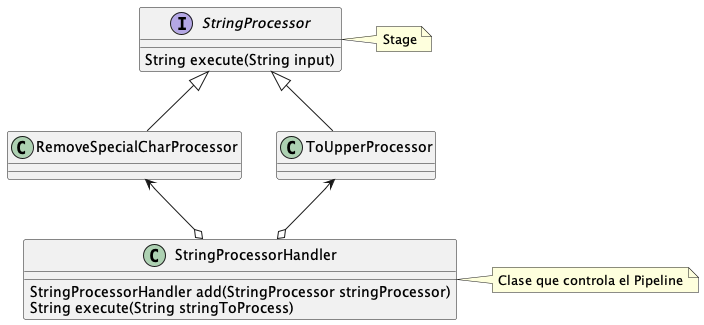

The diagram above was rendered by PlantUML. Its source (embedded in the PNG):
@startuml

interface StringProcessor {
    String execute(String input)
}

RemoveSpecialCharProcessor -u-|> StringProcessor
ToUpperProcessor -u-|> StringProcessor

class StringProcessorHandler {
    StringProcessorHandler add(StringProcessor stringProcessor)
    String execute(String stringToProcess)
}

RemoveSpecialCharProcessor <--o StringProcessorHandler
ToUpperProcessor <--o StringProcessorHandler

note "Clase que controla el Pipeline" as NoteStringProcessorHandler
StringProcessorHandler .r. NoteStringProcessorHandler

note "Stage" as NoteStringProcessor
StringProcessor .r. NoteStringProcessor

@enduml